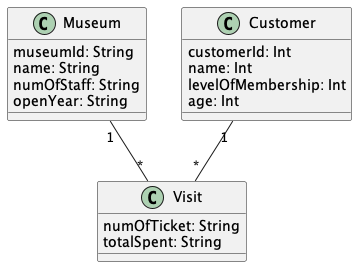

The diagram above was rendered by PlantUML. Its source (embedded in the PNG):
@startuml "MuseumVisit"


class Museum{
  museumId: String
  name: String
  numOfStaff: String
  openYear: String
}

class Customer{
  customerId: Int
  name: Int
  levelOfMembership: Int
  age: Int
}

class Visit{
  numOfTicket: String
  totalSpent: String
}



Museum "1" -- "*" Visit

Customer "1" -- "*" Visit


@enduml